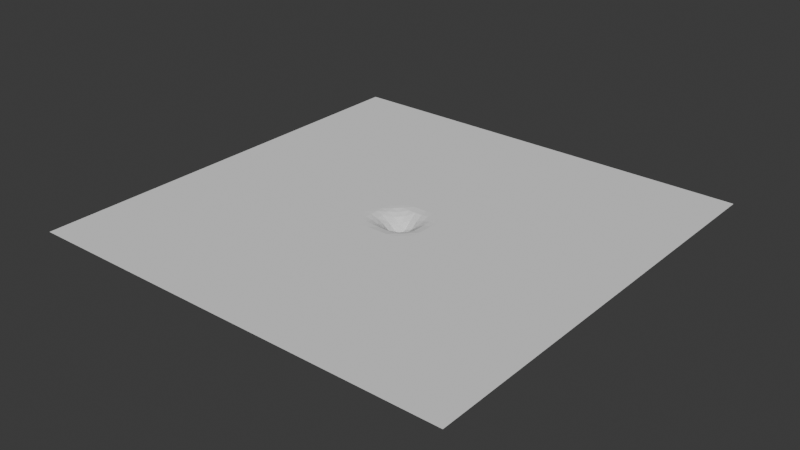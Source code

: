 # Source: ground_hole.blend  (saved by Blender 4.0.36; exported with 4.5.12 LTS)
import bpy
from mathutils import Matrix  # noqa: F401  (used for matrix-valued properties, if any)

bpy.ops.wm.read_factory_settings(use_empty=True)
scene = bpy.context.scene
scene.name = 'Scene'

# ---- collections
col_collection = bpy.data.collections.new('Collection'); scene.collection.children.link(col_collection)

# ---- world
world_world = bpy.data.worlds.new('World'); scene.world = world_world
world_world.use_nodes = True; world_world.node_tree.nodes.clear()
_N = world_world.node_tree.nodes; _L = world_world.node_tree.links
n0 = _N.new('ShaderNodeOutputWorld'); n0.name = 'World Output'; n0.location = (300, 300)
n1 = _N.new('ShaderNodeBackground'); n1.name = 'Background'; n1.location = (10, 300)
n1.inputs[0].default_value = (0.05088, 0.05088, 0.05088, 1.0)
_L.new(n1.outputs[0], n0.inputs[0])
n0.is_active_output = True
world_world.color = (0.05088, 0.05088, 0.05088)
world_world.use_sun_shadow = False
world_world.sun_shadow_jitter_overblur = 0.0

# ---- meshes
me_plane = bpy.data.meshes.new('Plane')
me_plane.from_pydata([(-5.562, -5.562, 0.0), (5.562, -5.562, 0.0), (-5.562, 5.562, 0.0), (5.562, 5.562, 0.0), (-5.562, 4.551, 0.0), (-5.562, 3.54, 0.0), (-5.562, 2.528, 0.0), (-5.562, 1.517, 0.0), (-5.562, 0.5056, 0.0), (-5.562, -0.5056, 0.0), (-5.562, -1.517, 0.0), (-5.562, -2.528, 0.0), (-5.562, -3.54, 0.0), (-5.562, -4.551, 0.0), (-4.551, -5.562, 0.0), (-3.54, -5.562, 0.0), (-2.528, -5.562, 0.0), (-1.517, -5.562, 0.0), (-0.5056, -5.562, 0.0), (0.5056, -5.562, 0.0), (1.517, -5.562, 0.0), (2.528, -5.562, 0.0), (3.54, -5.562, 0.0), (4.551, -5.562, 0.0), (5.562, -4.551, 0.0), (5.562, -3.54, 0.0), (5.562, -2.528, 0.0), (5.562, -1.517, 0.0), (5.562, -0.5056, 0.0), (5.562, 0.5056, 0.0), (5.562, 1.517, 0.0), (5.562, 2.528, 0.0), (5.562, 3.54, 0.0), (5.562, 4.551, 0.0), (4.551, 5.562, 0.0), (3.54, 5.562, 0.0), (2.528, 5.562, 0.0), (1.517, 5.562, 0.0), (0.5056, 5.562, 0.0), (-0.5056, 5.562, 0.0), (-1.517, 5.562, 0.0), (-2.528, 5.562, 0.0), (-3.54, 5.562, 0.0), (-4.551, 5.562, 0.0), (-0.8182, -0.8182, 0.0), (-0.8182, -0.6364, 0.0), (-0.8182, -0.4545, 0.0), (-0.8182, -0.2727, 0.0), (-0.8182, -0.09091, 0.0), (-0.8182, 0.09091, 0.0), (-0.8182, 0.2727, 0.0), (-0.8182, 0.4545, 0.0), (-0.8182, 0.6364, 0.0), (-0.8182, 0.8182, 0.0), (-0.6364, -0.8182, 0.0), (-0.6364, -0.6364, 0.0), (-0.6364, -0.4545, -0.002845), (-0.6364, -0.2727, -0.00784), (-0.6364, -0.09091, -0.002845), (-0.6364, 0.09091, 0.0), (-0.6364, 0.2727, 0.0), (-0.6364, 0.4545, 0.0), (-0.6364, 0.6364, 0.0), (-0.6364, 0.8182, 0.0), (-0.4545, -0.8182, 0.0), (-0.4545, -0.6364, -0.002845), (-0.4545, -0.4545, -0.0314), (-0.4545, -0.2727, -0.06143), (-0.4545, -0.09091, -0.05393), (-0.4545, 0.09091, -0.02471), (-0.4545, 0.2727, -0.0054), (-0.4545, 0.4545, 0.0), (-0.4545, 0.6364, 0.0), (-0.4545, 0.8182, 0.0), (-0.2727, -0.8182, 0.0), (-0.2727, -0.6364, -0.01187), (-0.2727, -0.4545, -0.0787), (-0.2727, -0.2727, -0.1499), (-0.2727, -0.09091, -0.1667), (-0.2727, 0.09091, -0.1087), (-0.2727, 0.2727, -0.04902), (-0.2727, 0.4545, -0.0054), (-0.2727, 0.6364, 0.0), (-0.2727, 0.8182, 0.0), (-0.09091, -0.8182, 0.0), (-0.09091, -0.6364, -0.02158), (-0.09091, -0.4545, -0.1253), (-0.09091, -0.2727, -0.2749), (-0.09091, -0.09091, -0.3252), (-0.09091, 0.09091, -0.2408), (-0.09091, 0.2727, -0.1028), (-0.09091, 0.4545, -0.02165), (-0.09091, 0.6364, 0.0), (-0.09091, 0.8182, 0.0), (0.09091, -0.8182, 0.0), (0.09091, -0.6364, -0.02935), (0.09091, -0.4545, -0.1418), (0.09091, -0.2727, -0.3186), (0.09091, -0.09091, -0.385), (0.09091, 0.09091, -0.3176), (0.09091, 0.2727, -0.1452), (0.09091, 0.4545, -0.02736), (0.09091, 0.6364, 0.0), (0.09091, 0.8182, 0.0), (0.2727, -0.8182, 0.0), (0.2727, -0.6364, -0.02385), (0.2727, -0.4545, -0.113), (0.2727, -0.2727, -0.251), (0.2727, -0.09091, -0.2919), (0.2727, 0.09091, -0.2566), (0.2727, 0.2727, -0.1146), (0.2727, 0.4545, -0.02372), (0.2727, 0.6364, 0.0), (0.2727, 0.8182, 0.0), (0.4545, -0.8182, 0.0), (0.4545, -0.6364, -0.006125), (0.4545, -0.4545, -0.05701), (0.4545, -0.2727, -0.113), (0.4545, -0.09091, -0.1255), (0.4545, 0.09091, -0.1127), (0.4545, 0.2727, -0.05674), (0.4545, 0.4545, -0.006057), (0.4545, 0.6364, 0.0), (0.4545, 0.8182, 0.0), (0.6364, -0.8182, 0.0), (0.6364, -0.6364, 0.0), (0.6364, -0.4545, -0.006125), (0.6364, -0.2727, -0.02385), (0.6364, -0.09091, -0.02569), (0.6364, 0.09091, -0.02372), (0.6364, 0.2727, -0.006057), (0.6364, 0.4545, 0.0), (0.6364, 0.6364, 0.0), (0.6364, 0.8182, 0.0), (0.8182, -0.8182, 0.0), (0.8182, -0.6364, 0.0), (0.8182, -0.4545, 0.0), (0.8182, -0.2727, 0.0), (0.8182, -0.09091, 0.0), (0.8182, 0.09091, 0.0), (0.8182, 0.2727, 0.0), (0.8182, 0.4545, 0.0), (0.8182, 0.6364, 0.0), (0.8182, 0.8182, 0.0)], [], [(33, 34, 143), (53, 2, 4), (63, 43, 53), (63, 41, 42), (73, 40, 41), (93, 40, 83), (103, 39, 93), (113, 38, 103), (123, 37, 113), (133, 36, 123), (143, 35, 133), (14, 13, 0), (44, 12, 13), (45, 11, 12), (46, 10, 11), (47, 9, 10), (48, 8, 9), (49, 7, 8), (50, 6, 7), (51, 5, 6), (52, 4, 5), (15, 44, 14), (54, 45, 44), (55, 46, 45), (56, 47, 46), (47, 58, 48), (48, 59, 49), (59, 50, 49), (60, 51, 50), (61, 52, 51), (62, 53, 52), (16, 54, 15), (64, 55, 54), (65, 56, 55), (66, 57, 56), (57, 68, 58), (58, 69, 59), (59, 70, 60), (60, 71, 61), (71, 62, 61), (72, 63, 62), (17, 64, 16), (74, 65, 64), (75, 66, 65), (76, 67, 66), (67, 78, 68), (68, 79, 69), (69, 80, 70), (70, 81, 71), (71, 82, 72), (82, 73, 72), (18, 74, 17), (74, 85, 75), (85, 76, 75), (86, 77, 76), (87, 78, 77), (78, 89, 79), (79, 90, 80), (80, 91, 81), (81, 92, 82), (92, 83, 82), (18, 94, 84), (94, 85, 84), (95, 86, 85), (96, 87, 86), (97, 88, 87), (88, 99, 89), (89, 100, 90), (90, 101, 91), (101, 92, 91), (92, 103, 93), (19, 104, 94), (104, 95, 94), (95, 106, 96), (96, 107, 97), (97, 108, 98), (108, 99, 98), (109, 100, 99), (110, 101, 100), (101, 112, 102), (112, 103, 102), (21, 104, 20), (104, 115, 105), (105, 116, 106), (106, 117, 107), (107, 118, 108), (118, 109, 108), (119, 110, 109), (120, 111, 110), (121, 112, 111), (112, 123, 113), (22, 114, 21), (114, 125, 115), (115, 126, 116), (116, 127, 117), (127, 118, 117), (118, 129, 119), (129, 120, 119), (130, 121, 120), (131, 122, 121), (132, 123, 122), (23, 124, 22), (134, 125, 124), (125, 136, 126), (126, 137, 127), (137, 128, 127), (128, 139, 129), (139, 130, 129), (140, 131, 130), (141, 132, 131), (142, 133, 132), (1, 134, 23), (24, 135, 134), (25, 136, 135), (26, 137, 136), (27, 138, 137), (28, 139, 138), (29, 140, 139), (30, 141, 140), (31, 142, 141), (32, 143, 142), (33, 3, 34), (53, 43, 2), (63, 42, 43), (63, 73, 41), (73, 83, 40), (93, 39, 40), (103, 38, 39), (113, 37, 38), (123, 36, 37), (133, 35, 36), (143, 34, 35), (14, 44, 13), (44, 45, 12), (45, 46, 11), (46, 47, 10), (47, 48, 9), (48, 49, 8), (49, 50, 7), (50, 51, 6), (51, 52, 5), (52, 53, 4), (15, 54, 44), (54, 55, 45), (55, 56, 46), (56, 57, 47), (47, 57, 58), (48, 58, 59), (59, 60, 50), (60, 61, 51), (61, 62, 52), (62, 63, 53), (16, 64, 54), (64, 65, 55), (65, 66, 56), (66, 67, 57), (57, 67, 68), (58, 68, 69), (59, 69, 70), (60, 70, 71), (71, 72, 62), (72, 73, 63), (17, 74, 64), (74, 75, 65), (75, 76, 66), (76, 77, 67), (67, 77, 78), (68, 78, 79), (69, 79, 80), (70, 80, 81), (71, 81, 82), (82, 83, 73), (18, 84, 74), (74, 84, 85), (85, 86, 76), (86, 87, 77), (87, 88, 78), (78, 88, 89), (79, 89, 90), (80, 90, 91), (81, 91, 92), (92, 93, 83), (18, 19, 94), (94, 95, 85), (95, 96, 86), (96, 97, 87), (97, 98, 88), (88, 98, 99), (89, 99, 100), (90, 100, 101), (101, 102, 92), (92, 102, 103), (19, 20, 104), (104, 105, 95), (95, 105, 106), (96, 106, 107), (97, 107, 108), (108, 109, 99), (109, 110, 100), (110, 111, 101), (101, 111, 112), (112, 113, 103), (21, 114, 104), (104, 114, 115), (105, 115, 116), (106, 116, 117), (107, 117, 118), (118, 119, 109), (119, 120, 110), (120, 121, 111), (121, 122, 112), (112, 122, 123), (22, 124, 114), (114, 124, 125), (115, 125, 126), (116, 126, 127), (127, 128, 118), (118, 128, 129), (129, 130, 120), (130, 131, 121), (131, 132, 122), (132, 133, 123), (23, 134, 124), (134, 135, 125), (125, 135, 136), (126, 136, 137), (137, 138, 128), (128, 138, 139), (139, 140, 130), (140, 141, 131), (141, 142, 132), (142, 143, 133), (1, 24, 134), (24, 25, 135), (25, 26, 136), (26, 27, 137), (27, 28, 138), (28, 29, 139), (29, 30, 140), (30, 31, 141), (31, 32, 142), (32, 33, 143)])
_uv = me_plane.uv_layers.new(name='UVMap')
_uv.uv.foreach_set('vector', [1.0, 0.9091, 0.9091, 1.0, 0.9091, 0.9091, 0.09091, 0.9091, 0.0, 1.0, 0.0, 0.9091, 0.1818, 0.9091, 0.09091, 1.0, 0.09091, 0.9091, 0.1818, 0.9091, 0.2727, 1.0, 0.1818, 1.0, 0.2727, 0.9091, 0.3636, 1.0, 0.2727, 1.0, 0.4545, 0.9091, 0.3636, 1.0, 0.3636, 0.9091, 0.5455, 0.9091, 0.4545, 1.0, 0.4545, 0.9091, 0.6364, 0.9091, 0.5455, 1.0, 0.5455, 0.9091, 0.7273, 0.9091, 0.6364, 1.0, 0.6364, 0.9091, 0.8182, 0.9091, 0.7273, 1.0, 0.7273, 0.9091, 0.9091, 0.9091, 0.8182, 1.0, 0.8182, 0.9091, 0.09091, 0.0, 0.0, 0.09091, 0.0, 0.0, 0.09091, 0.09091, 0.0, 0.1818, 0.0, 0.09091, 0.09091, 0.1818, 0.0, 0.2727, 0.0, 0.1818, 0.09091, 0.2727, 0.0, 0.3636, 0.0, 0.2727, 0.09091, 0.3636, 0.0, 0.4545, 0.0, 0.3636, 0.09091, 0.4545, 0.0, 0.5455, 0.0, 0.4545, 0.09091, 0.5455, 0.0, 0.6364, 0.0, 0.5455, 0.09091, 0.6364, 0.0, 0.7273, 0.0, 0.6364, 0.09091, 0.7273, 0.0, 0.8182, 0.0, 0.7273, 0.09091, 0.8182, 0.0, 0.9091, 0.0, 0.8182, 0.1818, 0.0, 0.09091, 0.09091, 0.09091, 0.0, 0.1818, 0.09091, 0.09091, 0.1818, 0.09091, 0.09091, 0.1818, 0.1818, 0.09091, 0.2727, 0.09091, 0.1818, 0.1818, 0.2727, 0.09091, 0.3636, 0.09091, 0.2727, 0.09091, 0.3636, 0.1818, 0.4545, 0.09091, 0.4545, 0.09091, 0.4545, 0.1818, 0.5455, 0.09091, 0.5455, 0.1818, 0.5455, 0.09091, 0.6364, 0.09091, 0.5455, 0.1818, 0.6364, 0.09091, 0.7273, 0.09091, 0.6364, 0.1818, 0.7273, 0.09091, 0.8182, 0.09091, 0.7273, 0.1818, 0.8182, 0.09091, 0.9091, 0.09091, 0.8182, 0.2727, 0.0, 0.1818, 0.09091, 0.1818, 0.0, 0.2727, 0.09091, 0.1818, 0.1818, 0.1818, 0.09091, 0.2727, 0.1818, 0.1818, 0.2727, 0.1818, 0.1818, 0.2727, 0.2727, 0.1818, 0.3636, 0.1818, 0.2727, 0.1818, 0.3636, 0.2727, 0.4545, 0.1818, 0.4545, 0.1818, 0.4545, 0.2727, 0.5455, 0.1818, 0.5455, 0.1818, 0.5455, 0.2727, 0.6364, 0.1818, 0.6364, 0.1818, 0.6364, 0.2727, 0.7273, 0.1818, 0.7273, 0.2727, 0.7273, 0.1818, 0.8182, 0.1818, 0.7273, 0.2727, 0.8182, 0.1818, 0.9091, 0.1818, 0.8182, 0.3636, 0.0, 0.2727, 0.09091, 0.2727, 0.0, 0.3636, 0.09091, 0.2727, 0.1818, 0.2727, 0.09091, 0.3636, 0.1818, 0.2727, 0.2727, 0.2727, 0.1818, 0.3636, 0.2727, 0.2727, 0.3636, 0.2727, 0.2727, 0.2727, 0.3636, 0.3636, 0.4545, 0.2727, 0.4545, 0.2727, 0.4545, 0.3636, 0.5455, 0.2727, 0.5455, 0.2727, 0.5455, 0.3636, 0.6364, 0.2727, 0.6364, 0.2727, 0.6364, 0.3636, 0.7273, 0.2727, 0.7273, 0.2727, 0.7273, 0.3636, 0.8182, 0.2727, 0.8182, 0.3636, 0.8182, 0.2727, 0.9091, 0.2727, 0.8182, 0.4545, 0.0, 0.3636, 0.09091, 0.3636, 0.0, 0.3636, 0.09091, 0.4545, 0.1818, 0.3636, 0.1818, 0.4545, 0.1818, 0.3636, 0.2727, 0.3636, 0.1818, 0.4545, 0.2727, 0.3636, 0.3636, 0.3636, 0.2727, 0.4545, 0.3636, 0.3636, 0.4545, 0.3636, 0.3636, 0.3636, 0.4545, 0.4545, 0.5455, 0.3636, 0.5455, 0.3636, 0.5455, 0.4545, 0.6364, 0.3636, 0.6364, 0.3636, 0.6364, 0.4545, 0.7273, 0.3636, 0.7273, 0.3636, 0.7273, 0.4545, 0.8182, 0.3636, 0.8182, 0.4545, 0.8182, 0.3636, 0.9091, 0.3636, 0.8182, 0.4545, 0.0, 0.5455, 0.09091, 0.4545, 0.09091, 0.5455, 0.09091, 0.4545, 0.1818, 0.4545, 0.09091, 0.5455, 0.1818, 0.4545, 0.2727, 0.4545, 0.1818, 0.5455, 0.2727, 0.4545, 0.3636, 0.4545, 0.2727, 0.5455, 0.3636, 0.4545, 0.4545, 0.4545, 0.3636, 0.4545, 0.4545, 0.5455, 0.5455, 0.4545, 0.5455, 0.4545, 0.5455, 0.5455, 0.6364, 0.4545, 0.6364, 0.4545, 0.6364, 0.5455, 0.7273, 0.4545, 0.7273, 0.5455, 0.7273, 0.4545, 0.8182, 0.4545, 0.7273, 0.4545, 0.8182, 0.5455, 0.9091, 0.4545, 0.9091, 0.5455, 0.0, 0.6364, 0.09091, 0.5455, 0.09091, 0.6364, 0.09091, 0.5455, 0.1818, 0.5455, 0.09091, 0.5455, 0.1818, 0.6364, 0.2727, 0.5455, 0.2727, 0.5455, 0.2727, 0.6364, 0.3636, 0.5455, 0.3636, 0.5455, 0.3636, 0.6364, 0.4545, 0.5455, 0.4545, 0.6364, 0.4545, 0.5455, 0.5455, 0.5455, 0.4545, 0.6364, 0.5455, 0.5455, 0.6364, 0.5455, 0.5455, 0.6364, 0.6364, 0.5455, 0.7273, 0.5455, 0.6364, 0.5455, 0.7273, 0.6364, 0.8182, 0.5455, 0.8182, 0.6364, 0.8182, 0.5455, 0.9091, 0.5455, 0.8182, 0.7273, 0.0, 0.6364, 0.09091, 0.6364, 0.0, 0.6364, 0.09091, 0.7273, 0.1818, 0.6364, 0.1818, 0.6364, 0.1818, 0.7273, 0.2727, 0.6364, 0.2727, 0.6364, 0.2727, 0.7273, 0.3636, 0.6364, 0.3636, 0.6364, 0.3636, 0.7273, 0.4545, 0.6364, 0.4545, 0.7273, 0.4545, 0.6364, 0.5455, 0.6364, 0.4545, 0.7273, 0.5455, 0.6364, 0.6364, 0.6364, 0.5455, 0.7273, 0.6364, 0.6364, 0.7273, 0.6364, 0.6364, 0.7273, 0.7273, 0.6364, 0.8182, 0.6364, 0.7273, 0.6364, 0.8182, 0.7273, 0.9091, 0.6364, 0.9091, 0.8182, 0.0, 0.7273, 0.09091, 0.7273, 0.0, 0.7273, 0.09091, 0.8182, 0.1818, 0.7273, 0.1818, 0.7273, 0.1818, 0.8182, 0.2727, 0.7273, 0.2727, 0.7273, 0.2727, 0.8182, 0.3636, 0.7273, 0.3636, 0.8182, 0.3636, 0.7273, 0.4545, 0.7273, 0.3636, 0.7273, 0.4545, 0.8182, 0.5455, 0.7273, 0.5455, 0.8182, 0.5455, 0.7273, 0.6364, 0.7273, 0.5455, 0.8182, 0.6364, 0.7273, 0.7273, 0.7273, 0.6364, 0.8182, 0.7273, 0.7273, 0.8182, 0.7273, 0.7273, 0.8182, 0.8182, 0.7273, 0.9091, 0.7273, 0.8182, 0.9091, 0.0, 0.8182, 0.09091, 0.8182, 0.0, 0.9091, 0.09091, 0.8182, 0.1818, 0.8182, 0.09091, 0.8182, 0.1818, 0.9091, 0.2727, 0.8182, 0.2727, 0.8182, 0.2727, 0.9091, 0.3636, 0.8182, 0.3636, 0.9091, 0.3636, 0.8182, 0.4545, 0.8182, 0.3636, 0.8182, 0.4545, 0.9091, 0.5455, 0.8182, 0.5455, 0.9091, 0.5455, 0.8182, 0.6364, 0.8182, 0.5455, 0.9091, 0.6364, 0.8182, 0.7273, 0.8182, 0.6364, 0.9091, 0.7273, 0.8182, 0.8182, 0.8182, 0.7273, 0.9091, 0.8182, 0.8182, 0.9091, 0.8182, 0.8182, 1.0, 0.0, 0.9091, 0.09091, 0.9091, 0.0, 1.0, 0.09091, 0.9091, 0.1818, 0.9091, 0.09091, 1.0, 0.1818, 0.9091, 0.2727, 0.9091, 0.1818, 1.0, 0.2727, 0.9091, 0.3636, 0.9091, 0.2727, 1.0, 0.3636, 0.9091, 0.4545, 0.9091, 0.3636, 1.0, 0.4545, 0.9091, 0.5455, 0.9091, 0.4545, 1.0, 0.5455, 0.9091, 0.6364, 0.9091, 0.5455, 1.0, 0.6364, 0.9091, 0.7273, 0.9091, 0.6364, 1.0, 0.7273, 0.9091, 0.8182, 0.9091, 0.7273, 1.0, 0.8182, 0.9091, 0.9091, 0.9091, 0.8182, 1.0, 0.9091, 1.0, 1.0, 0.9091, 1.0, 0.09091, 0.9091, 0.09091, 1.0, 0.0, 1.0, 0.1818, 0.9091, 0.1818, 1.0, 0.09091, 1.0, 0.1818, 0.9091, 0.2727, 0.9091, 0.2727, 1.0, 0.2727, 0.9091, 0.3636, 0.9091, 0.3636, 1.0, 0.4545, 0.9091, 0.4545, 1.0, 0.3636, 1.0, 0.5455, 0.9091, 0.5455, 1.0, 0.4545, 1.0, 0.6364, 0.9091, 0.6364, 1.0, 0.5455, 1.0, 0.7273, 0.9091, 0.7273, 1.0, 0.6364, 1.0, 0.8182, 0.9091, 0.8182, 1.0, 0.7273, 1.0, 0.9091, 0.9091, 0.9091, 1.0, 0.8182, 1.0, 0.09091, 0.0, 0.09091, 0.09091, 0.0, 0.09091, 0.09091, 0.09091, 0.09091, 0.1818, 0.0, 0.1818, 0.09091, 0.1818, 0.09091, 0.2727, 0.0, 0.2727, 0.09091, 0.2727, 0.09091, 0.3636, 0.0, 0.3636, 0.09091, 0.3636, 0.09091, 0.4545, 0.0, 0.4545, 0.09091, 0.4545, 0.09091, 0.5455, 0.0, 0.5455, 0.09091, 0.5455, 0.09091, 0.6364, 0.0, 0.6364, 0.09091, 0.6364, 0.09091, 0.7273, 0.0, 0.7273, 0.09091, 0.7273, 0.09091, 0.8182, 0.0, 0.8182, 0.09091, 0.8182, 0.09091, 0.9091, 0.0, 0.9091, 0.1818, 0.0, 0.1818, 0.09091, 0.09091, 0.09091, 0.1818, 0.09091, 0.1818, 0.1818, 0.09091, 0.1818, 0.1818, 0.1818, 0.1818, 0.2727, 0.09091, 0.2727, 0.1818, 0.2727, 0.1818, 0.3636, 0.09091, 0.3636, 0.09091, 0.3636, 0.1818, 0.3636, 0.1818, 0.4545, 0.09091, 0.4545, 0.1818, 0.4545, 0.1818, 0.5455, 0.1818, 0.5455, 0.1818, 0.6364, 0.09091, 0.6364, 0.1818, 0.6364, 0.1818, 0.7273, 0.09091, 0.7273, 0.1818, 0.7273, 0.1818, 0.8182, 0.09091, 0.8182, 0.1818, 0.8182, 0.1818, 0.9091, 0.09091, 0.9091, 0.2727, 0.0, 0.2727, 0.09091, 0.1818, 0.09091, 0.2727, 0.09091, 0.2727, 0.1818, 0.1818, 0.1818, 0.2727, 0.1818, 0.2727, 0.2727, 0.1818, 0.2727, 0.2727, 0.2727, 0.2727, 0.3636, 0.1818, 0.3636, 0.1818, 0.3636, 0.2727, 0.3636, 0.2727, 0.4545, 0.1818, 0.4545, 0.2727, 0.4545, 0.2727, 0.5455, 0.1818, 0.5455, 0.2727, 0.5455, 0.2727, 0.6364, 0.1818, 0.6364, 0.2727, 0.6364, 0.2727, 0.7273, 0.2727, 0.7273, 0.2727, 0.8182, 0.1818, 0.8182, 0.2727, 0.8182, 0.2727, 0.9091, 0.1818, 0.9091, 0.3636, 0.0, 0.3636, 0.09091, 0.2727, 0.09091, 0.3636, 0.09091, 0.3636, 0.1818, 0.2727, 0.1818, 0.3636, 0.1818, 0.3636, 0.2727, 0.2727, 0.2727, 0.3636, 0.2727, 0.3636, 0.3636, 0.2727, 0.3636, 0.2727, 0.3636, 0.3636, 0.3636, 0.3636, 0.4545, 0.2727, 0.4545, 0.3636, 0.4545, 0.3636, 0.5455, 0.2727, 0.5455, 0.3636, 0.5455, 0.3636, 0.6364, 0.2727, 0.6364, 0.3636, 0.6364, 0.3636, 0.7273, 0.2727, 0.7273, 0.3636, 0.7273, 0.3636, 0.8182, 0.3636, 0.8182, 0.3636, 0.9091, 0.2727, 0.9091, 0.4545, 0.0, 0.4545, 0.09091, 0.3636, 0.09091, 0.3636, 0.09091, 0.4545, 0.09091, 0.4545, 0.1818, 0.4545, 0.1818, 0.4545, 0.2727, 0.3636, 0.2727, 0.4545, 0.2727, 0.4545, 0.3636, 0.3636, 0.3636, 0.4545, 0.3636, 0.4545, 0.4545, 0.3636, 0.4545, 0.3636, 0.4545, 0.4545, 0.4545, 0.4545, 0.5455, 0.3636, 0.5455, 0.4545, 0.5455, 0.4545, 0.6364, 0.3636, 0.6364, 0.4545, 0.6364, 0.4545, 0.7273, 0.3636, 0.7273, 0.4545, 0.7273, 0.4545, 0.8182, 0.4545, 0.8182, 0.4545, 0.9091, 0.3636, 0.9091, 0.4545, 0.0, 0.5455, 0.0, 0.5455, 0.09091, 0.5455, 0.09091, 0.5455, 0.1818, 0.4545, 0.1818, 0.5455, 0.1818, 0.5455, 0.2727, 0.4545, 0.2727, 0.5455, 0.2727, 0.5455, 0.3636, 0.4545, 0.3636, 0.5455, 0.3636, 0.5455, 0.4545, 0.4545, 0.4545, 0.4545, 0.4545, 0.5455, 0.4545, 0.5455, 0.5455, 0.4545, 0.5455, 0.5455, 0.5455, 0.5455, 0.6364, 0.4545, 0.6364, 0.5455, 0.6364, 0.5455, 0.7273, 0.5455, 0.7273, 0.5455, 0.8182, 0.4545, 0.8182, 0.4545, 0.8182, 0.5455, 0.8182, 0.5455, 0.9091, 0.5455, 0.0, 0.6364, 0.0, 0.6364, 0.09091, 0.6364, 0.09091, 0.6364, 0.1818, 0.5455, 0.1818, 0.5455, 0.1818, 0.6364, 0.1818, 0.6364, 0.2727, 0.5455, 0.2727, 0.6364, 0.2727, 0.6364, 0.3636, 0.5455, 0.3636, 0.6364, 0.3636, 0.6364, 0.4545, 0.6364, 0.4545, 0.6364, 0.5455, 0.5455, 0.5455, 0.6364, 0.5455, 0.6364, 0.6364, 0.5455, 0.6364, 0.6364, 0.6364, 0.6364, 0.7273, 0.5455, 0.7273, 0.5455, 0.7273, 0.6364, 0.7273, 0.6364, 0.8182, 0.6364, 0.8182, 0.6364, 0.9091, 0.5455, 0.9091, 0.7273, 0.0, 0.7273, 0.09091, 0.6364, 0.09091, 0.6364, 0.09091, 0.7273, 0.09091, 0.7273, 0.1818, 0.6364, 0.1818, 0.7273, 0.1818, 0.7273, 0.2727, 0.6364, 0.2727, 0.7273, 0.2727, 0.7273, 0.3636, 0.6364, 0.3636, 0.7273, 0.3636, 0.7273, 0.4545, 0.7273, 0.4545, 0.7273, 0.5455, 0.6364, 0.5455, 0.7273, 0.5455, 0.7273, 0.6364, 0.6364, 0.6364, 0.7273, 0.6364, 0.7273, 0.7273, 0.6364, 0.7273, 0.7273, 0.7273, 0.7273, 0.8182, 0.6364, 0.8182, 0.6364, 0.8182, 0.7273, 0.8182, 0.7273, 0.9091, 0.8182, 0.0, 0.8182, 0.09091, 0.7273, 0.09091, 0.7273, 0.09091, 0.8182, 0.09091, 0.8182, 0.1818, 0.7273, 0.1818, 0.8182, 0.1818, 0.8182, 0.2727, 0.7273, 0.2727, 0.8182, 0.2727, 0.8182, 0.3636, 0.8182, 0.3636, 0.8182, 0.4545, 0.7273, 0.4545, 0.7273, 0.4545, 0.8182, 0.4545, 0.8182, 0.5455, 0.8182, 0.5455, 0.8182, 0.6364, 0.7273, 0.6364, 0.8182, 0.6364, 0.8182, 0.7273, 0.7273, 0.7273, 0.8182, 0.7273, 0.8182, 0.8182, 0.7273, 0.8182, 0.8182, 0.8182, 0.8182, 0.9091, 0.7273, 0.9091, 0.9091, 0.0, 0.9091, 0.09091, 0.8182, 0.09091, 0.9091, 0.09091, 0.9091, 0.1818, 0.8182, 0.1818, 0.8182, 0.1818, 0.9091, 0.1818, 0.9091, 0.2727, 0.8182, 0.2727, 0.9091, 0.2727, 0.9091, 0.3636, 0.9091, 0.3636, 0.9091, 0.4545, 0.8182, 0.4545, 0.8182, 0.4545, 0.9091, 0.4545, 0.9091, 0.5455, 0.9091, 0.5455, 0.9091, 0.6364, 0.8182, 0.6364, 0.9091, 0.6364, 0.9091, 0.7273, 0.8182, 0.7273, 0.9091, 0.7273, 0.9091, 0.8182, 0.8182, 0.8182, 0.9091, 0.8182, 0.9091, 0.9091, 0.8182, 0.9091, 1.0, 0.0, 1.0, 0.09091, 0.9091, 0.09091, 1.0, 0.09091, 1.0, 0.1818, 0.9091, 0.1818, 1.0, 0.1818, 1.0, 0.2727, 0.9091, 0.2727, 1.0, 0.2727, 1.0, 0.3636, 0.9091, 0.3636, 1.0, 0.3636, 1.0, 0.4545, 0.9091, 0.4545, 1.0, 0.4545, 1.0, 0.5455, 0.9091, 0.5455, 1.0, 0.5455, 1.0, 0.6364, 0.9091, 0.6364, 1.0, 0.6364, 1.0, 0.7273, 0.9091, 0.7273, 1.0, 0.7273, 1.0, 0.8182, 0.9091, 0.8182, 1.0, 0.8182, 1.0, 0.9091, 0.9091, 0.9091])
me_plane.update()

# ---- objects
ob_plane = bpy.data.objects.new('Plane', me_plane)

# ---- transforms, parenting, visibility, modifiers, constraints
ob_plane.location = (0.0, 0.0, 0.0)

# ---- collection membership
col_collection.objects.link(ob_plane)

# ---- scene / render settings (as saved in the file)
scene.frame_start = 1; scene.frame_end = 250; scene.frame_set(1)
scene.render.engine = 'BLENDER_EEVEE_NEXT'
scene.cycles.sampling_pattern = 'TABULATED_SOBOL'
bpy.context.view_layer.update()

# ---- added for rendering (the .blend has no active camera and no usable light): camera, sun
cam_auto = bpy.data.cameras.new('AutoCamera')
cam_auto.lens = 50.0
cam_auto.sensor_width = 36.0
cam_auto.clip_end = 1000.0
ob_auto_camera = bpy.data.objects.new('AutoCamera', cam_auto)
scene.collection.objects.link(ob_auto_camera)
ob_auto_camera.location = (14.56, -17.472, 11.4555)
ob_auto_camera.rotation_euler = (1.09748, -7.21219e-08, 0.694738)
scene.camera = ob_auto_camera
light_auto_sun = bpy.data.lights.new('AutoSun', 'SUN')
light_auto_sun.energy = 3.0
light_auto_sun.angle = 0.0523599
ob_auto_sun = bpy.data.objects.new('AutoSun', light_auto_sun)
scene.collection.objects.link(ob_auto_sun)
ob_auto_sun.rotation_euler = (0.872665, 0.174533, 0.523599)
bpy.context.view_layer.update()

